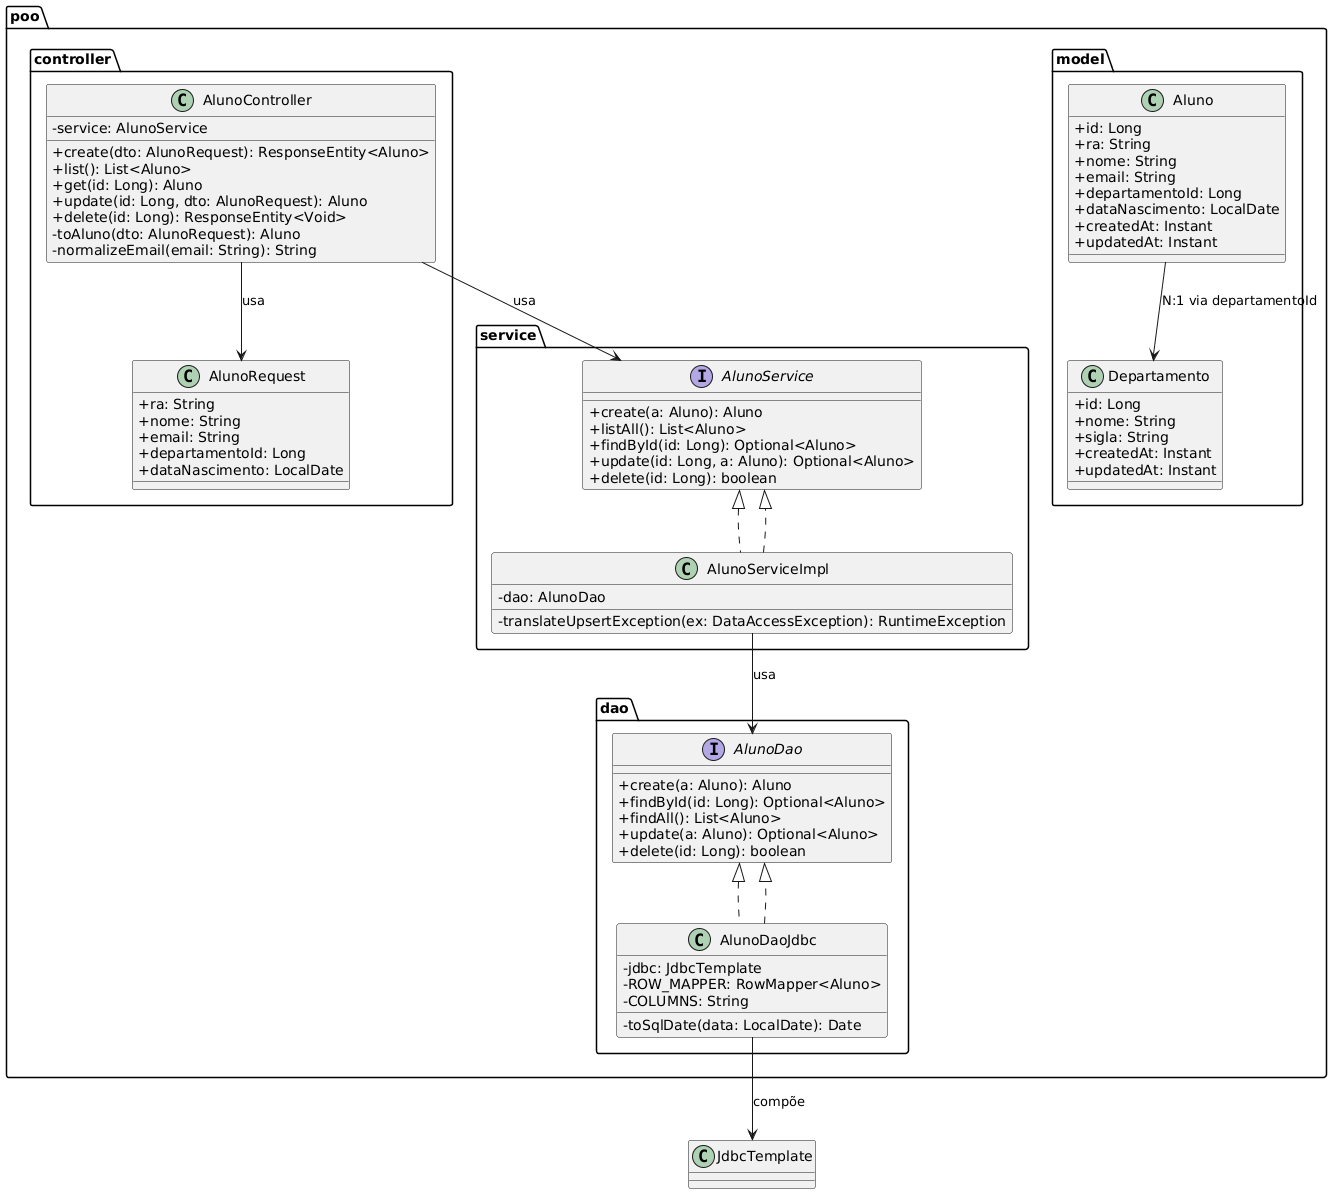

The diagram above was rendered by PlantUML. Its source (embedded in the PNG):
@startuml
skinparam classAttributeIconSize 0

package "poo.controller" {
  class AlunoController {
    -service: AlunoService
    +create(dto: AlunoRequest): ResponseEntity<Aluno>
    +list(): List<Aluno>
    +get(id: Long): Aluno
    +update(id: Long, dto: AlunoRequest): Aluno
    +delete(id: Long): ResponseEntity<Void>
    -toAluno(dto: AlunoRequest): Aluno
    -normalizeEmail(email: String): String
  }

  class AlunoRequest {
    +ra: String
    +nome: String
    +email: String
    +departamentoId: Long
    +dataNascimento: LocalDate
  }
}

package "poo.service" {
  interface AlunoService {
    +create(a: Aluno): Aluno
    +listAll(): List<Aluno>
    +findById(id: Long): Optional<Aluno>
    +update(id: Long, a: Aluno): Optional<Aluno>
    +delete(id: Long): boolean
  }

  class AlunoServiceImpl implements AlunoService {
    -dao: AlunoDao
    -translateUpsertException(ex: DataAccessException): RuntimeException
  }
}

package "poo.dao" {
  interface AlunoDao {
    +create(a: Aluno): Aluno
    +findById(id: Long): Optional<Aluno>
    +findAll(): List<Aluno>
    +update(a: Aluno): Optional<Aluno>
    +delete(id: Long): boolean
  }

  class AlunoDaoJdbc implements AlunoDao {
    -jdbc: JdbcTemplate
    -ROW_MAPPER: RowMapper<Aluno>
    -COLUMNS: String
    -toSqlDate(data: LocalDate): Date
  }
}

package "poo.model" {
  class Aluno {
    +id: Long
    +ra: String
    +nome: String
    +email: String
    +departamentoId: Long
    +dataNascimento: LocalDate
    +createdAt: Instant
    +updatedAt: Instant
  }

  class Departamento {
    +id: Long
    +nome: String
    +sigla: String
    +createdAt: Instant
    +updatedAt: Instant
  }
}

AlunoController --> AlunoService : usa
AlunoController --> AlunoRequest : usa
AlunoServiceImpl ..|> AlunoService
AlunoServiceImpl --> AlunoDao : usa
AlunoDaoJdbc ..|> AlunoDao
AlunoDaoJdbc --> "JdbcTemplate" : compõe
Aluno --> Departamento : "N:1 via departamentoId"

@enduml